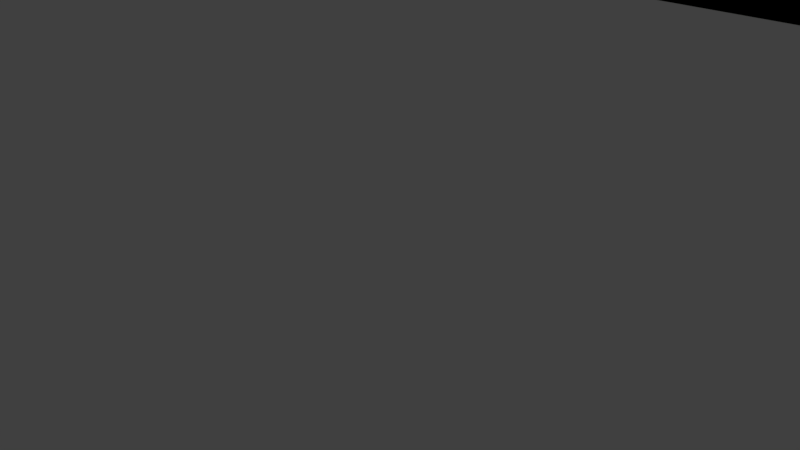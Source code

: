 # Source: Warehouse.blend  (saved by Blender 2.79.0; exported with 4.5.12 LTS)
import bpy
from mathutils import Matrix  # noqa: F401  (used for matrix-valued properties, if any)

bpy.ops.wm.read_factory_settings(use_empty=True)
scene = bpy.context.scene
scene.name = 'Scene'

# ---- collections
col_collection_1 = bpy.data.collections.new('Collection 1'); scene.collection.children.link(col_collection_1)

# ---- materials (node trees are filled in below, after node groups)
mat_front = bpy.data.materials.new('Front')
mat_front.alpha_threshold = 0.0
mat_front.use_transparent_shadow = False
mat_front.diffuse_color = (0.06954, 0.05184, 0.8, 1.0)
mat_front.roughness = 0.5
mat_front.line_color = (0.0, 0.0, 0.0, 1.0)
mat_walls = bpy.data.materials.new('Walls')
mat_walls.alpha_threshold = 0.0
mat_walls.use_transparent_shadow = False
mat_walls.diffuse_color = (0.8, 0.541, 0.0, 1.0)
mat_walls.roughness = 0.5
mat_roof = bpy.data.materials.new('Roof')
mat_roof.alpha_threshold = 0.0
mat_roof.use_transparent_shadow = False
mat_roof.diffuse_color = (0.8, 0.01579, 0.02228, 1.0)
mat_roof.roughness = 0.5
mat_rooff_inside = bpy.data.materials.new('Rooff_Inside')
mat_rooff_inside.alpha_threshold = 0.0
mat_rooff_inside.use_transparent_shadow = False
mat_rooff_inside.roughness = 0.5

# ---- material node trees

# ---- world
world_world = bpy.data.worlds.new('World'); scene.world = world_world
world_world.color = (0.05088, 0.05088, 0.05088)
world_world.use_sun_shadow = False
world_world.sun_shadow_jitter_overblur = 0.0
world_world.cycles.sampling_method = 'MANUAL'

# ---- cameras
cam_camera = bpy.data.cameras.new('Camera')
cam_camera.clip_end = 100.0
cam_camera.lens = 35.0
cam_camera.sensor_width = 32.0
cam_camera.sensor_height = 18.0
cam_camera.ortho_scale = 7.314
cam_camera.dof.focus_distance = 0.0
cam_camera.dof.aperture_fstop = 128.0

# ---- lights
light_lamp = bpy.data.lights.new('Lamp', 'POINT')
light_lamp.transmission_factor = 0.0
light_lamp.cutoff_distance = 30.0
light_lamp.energy = 100.0
light_lamp.shadow_buffer_clip_start = 1.001
light_lamp.shadow_soft_size = 0.1
light_lamp.shadow_maximum_resolution = 0.006
light_lamp.use_absolute_resolution = True

# ---- meshes
me_cube_001 = bpy.data.meshes.new('Cube.001')
me_cube_001.from_pydata([(-1.0, -1.0, -1.0), (-1.0, -1.0, 14.0), (-1.0, -0.9404, 13.64), (-1.0, -0.9404, -1.0), (-1.0, -1.0, -1.0), (-1.0, -1.0, 14.0), (-1.0, -1.0, 14.0), (-0.9718, -0.9404, 13.64), (1.0, -1.0, -1.0), (1.0, -1.0, 14.0), (1.0, -0.9404, 13.64), (1.0, -0.9404, -1.0), (0.0, -0.9404, 13.64), (1.0, -1.0, -1.0), (1.0, -1.0, 14.0), (0.0, -1.0, -1.0), (0.0, -1.0, 14.0), (0.0, -1.0, -1.0), (1.0, -1.0, 14.0), (0.0, -1.0, 14.0), (0.9718, -0.9404, 13.64), (0.0, -0.9404, -1.0), (-1.0, 1.0, -1.0), (-1.0, 1.0, 14.0), (-1.0, 0.9404, 13.64), (-1.0, 0.9404, -1.0), (-1.0, 1.0, -1.0), (-1.0, 1.0, 14.0), (-1.0, 1.0, 14.0), (-0.9718, 0.9404, 13.64), (1.0, 1.0, -1.0), (1.0, 1.0, 14.0), (1.0, 0.9404, 13.64), (1.0, 0.9404, -1.0), (0.0, 0.9404, 13.64), (1.0, 1.0, -1.0), (1.0, 1.0, 14.0), (0.0, 1.0, -1.0), (0.0, 1.0, 14.0), (0.0, 1.0, -1.0), (1.0, 1.0, 14.0), (0.0, 1.0, 14.0), (0.9718, 0.9404, 13.64), (0.0, 0.9404, -1.0), (-1.0, 1.0, -1.0), (-1.0, 1.0, 14.0), (-1.0, 0.9404, 13.64), (-1.0, 0.9404, -1.0), (-1.0, 1.0, -1.0), (-1.0, 1.0, 14.0), (-1.0, 1.0, 14.0), (-0.9718, 0.9404, 13.64), (1.0, 1.0, -1.0), (1.0, 1.0, 14.0), (1.0, 0.9404, 13.64), (1.0, 0.9404, -1.0), (0.0, 0.9404, 13.64), (1.0, 1.0, -1.0), (1.0, 1.0, 14.0), (0.0, 1.0, -1.0), (0.0, 1.0, 14.0), (0.0, 1.0, -1.0), (1.0, 1.0, 14.0), (0.0, 1.0, 14.0), (0.9718, 0.9404, 13.64), (0.0, 0.9404, -1.0), (-1.0, -1.0, -1.0), (-1.0, -1.0, 14.0), (-1.0, -0.9404, 13.64), (-1.0, -0.9404, -1.0), (-1.0, -1.0, -1.0), (-1.0, -1.0, 14.0), (-1.0, -1.0, 14.0), (-0.9718, -0.9404, 13.64), (1.0, -1.0, -1.0), (1.0, -1.0, 14.0), (1.0, -0.9404, 13.64), (1.0, -0.9404, -1.0), (0.0, -0.9404, 13.64), (1.0, -1.0, -1.0), (1.0, -1.0, 14.0), (0.0, -1.0, -1.0), (0.0, -1.0, 14.0), (0.0, -1.0, -1.0), (1.0, -1.0, 14.0), (0.0, -1.0, 14.0), (0.9718, -0.9404, 13.64), (0.0, -0.9404, -1.0), (-1.0, 1.0, -1.0), (-1.0, 1.0, 14.0), (-1.0, 0.9404, 13.64), (-1.0, 0.9404, -1.0), (-1.0, 1.0, -1.0), (-1.0, 1.0, 14.0), (-1.0, 1.0, 14.0), (-0.9718, 0.9404, 13.64), (1.0, 1.0, -1.0), (1.0, 1.0, 14.0), (1.0, 0.9404, 13.64), (1.0, 0.9404, -1.0), (0.0, 0.9404, 13.64), (1.0, 1.0, -1.0), (1.0, 1.0, 14.0), (0.0, 1.0, -1.0), (0.0, 1.0, 14.0), (0.0, 1.0, -1.0), (1.0, 1.0, 14.0), (0.0, 1.0, 14.0), (0.9718, 0.9404, 13.64), (0.0, 0.9404, -1.0), (-1.0, -1.0, -1.0), (-1.0, -1.0, 14.0), (-1.0, -0.9404, 13.64), (-1.0, -0.9404, -1.0), (-1.0, -1.0, -1.0), (-1.0, -1.0, 14.0), (-1.0, -1.0, 14.0), (-0.9718, -0.9404, 13.64), (1.0, -1.0, -1.0), (1.0, -1.0, 14.0), (1.0, -0.9404, 13.64), (1.0, -0.9404, -1.0), (0.0, -0.9404, 13.64), (1.0, -1.0, -1.0), (1.0, -1.0, 14.0), (0.0, -1.0, -1.0), (0.0, -1.0, 14.0), (0.0, -1.0, -1.0), (1.0, -1.0, 14.0), (0.0, -1.0, 14.0), (0.9718, -0.9404, 13.64), (0.0, -0.9404, -1.0), (-1.0, -1.0, -1.0), (-1.0, -1.0, 14.0), (-1.0, -0.9404, 13.64), (-1.0, -0.9404, -1.0), (-1.0, -1.0, -1.0), (-1.0, -1.0, 14.0), (-1.0, -1.0, 14.0), (-0.9718, -0.9404, 13.64), (1.0, -1.0, -1.0), (1.0, -1.0, 14.0), (1.0, -0.9404, 13.64), (1.0, -0.9404, -1.0), (0.0, -0.9404, 13.64), (1.0, -1.0, -1.0), (1.0, -1.0, 14.0), (0.0, -1.0, -1.0), (0.0, -1.0, 14.0), (0.0, -1.0, -1.0), (1.0, -1.0, 14.0), (0.0, -1.0, 14.0), (0.9718, -0.9404, 13.64), (0.0, -0.9404, -1.0), (-1.0, 1.0, -1.0), (-1.0, 1.0, 14.0), (-1.0, 0.0, 20.27), (-1.0, 0.0, 19.46), (-1.0, 0.9404, 13.64), (-1.0, 0.9404, -1.0), (-1.0, 1.0, -1.0), (-1.0, 1.0, 14.0), (-1.0, 1.0, 14.0), (-1.0, 0.0, 20.27), (-0.9718, 0.9404, 13.64), (-0.9718, 0.0, 19.46), (-0.9718, 0.0, 13.64), (-1.0, 0.0, 13.64), (1.0, 1.0, -1.0), (1.0, 1.0, 14.0), (1.0, 0.0, 20.27), (1.0, 0.0, 19.46), (1.0, 0.9404, 13.64), (1.0, 0.9404, -1.0), (0.0, 0.9404, 13.64), (1.0, 1.0, -1.0), (1.0, 1.0, 14.0), (0.0, 1.0, -1.0), (0.0, 1.0, 14.0), (0.0, 1.0, -1.0), (1.0, 1.0, 14.0), (1.0, 0.0, 20.27), (0.0, 1.0, 14.0), (0.0, 0.0, 20.27), (0.9718, 0.9404, 13.64), (0.9718, 0.0, 19.46), (0.9718, 0.0, 13.64), (1.0, 0.0, 13.64), (0.0, 0.9404, -1.0), (0.0, 0.0, 19.46)], [], [(157, 2, 1, 156), (0, 1, 2, 3), (5, 4, 15, 16), (21, 17, 4, 3), (6, 19, 183, 163), (157, 167, 2), (165, 7, 166), (2, 167, 166, 7), (7, 165, 189, 12), (12, 21, 3, 2), (171, 170, 9, 10), (8, 11, 10, 9), (14, 16, 15, 13), (21, 11, 13, 17), (18, 181, 183, 19), (171, 10, 187), (185, 186, 20), (10, 20, 186, 187), (20, 12, 189, 185), (12, 10, 11, 21), (157, 156, 23, 24), (22, 25, 24, 23), (27, 38, 37, 26), (43, 25, 26, 39), (28, 163, 183, 41), (157, 24, 167), (165, 166, 29), (24, 29, 166, 167), (29, 34, 189, 165), (34, 24, 25, 43), (171, 32, 31, 170), (30, 31, 32, 33), (36, 35, 37, 38), (43, 39, 35, 33), (40, 41, 183, 181), (171, 187, 32), (185, 42, 186), (32, 187, 186, 42), (42, 185, 189, 34), (34, 43, 33, 32), (157, 156, 45, 46), (44, 47, 46, 45), (49, 60, 59, 48), (65, 47, 48, 61), (50, 163, 183, 63), (157, 46, 167), (165, 166, 51), (46, 51, 166, 167), (51, 56, 189, 165), (56, 46, 47, 65), (171, 54, 53, 170), (52, 53, 54, 55), (58, 57, 59, 60), (65, 61, 57, 55), (62, 63, 183, 181), (171, 187, 54), (185, 64, 186), (54, 187, 186, 64), (64, 185, 189, 56), (56, 65, 55, 54), (157, 68, 67, 156), (66, 67, 68, 69), (71, 70, 81, 82), (87, 83, 70, 69), (72, 85, 183, 163), (157, 167, 68), (165, 73, 166), (68, 167, 166, 73), (73, 165, 189, 78), (78, 87, 69, 68), (171, 170, 75, 76), (74, 77, 76, 75), (80, 82, 81, 79), (87, 77, 79, 83), (84, 181, 183, 85), (171, 76, 187), (185, 186, 86), (76, 86, 186, 187), (86, 78, 189, 185), (78, 76, 77, 87), (157, 156, 89, 90), (88, 91, 90, 89), (93, 104, 103, 92), (109, 91, 92, 105), (94, 163, 183, 107), (157, 90, 167), (165, 166, 95), (90, 95, 166, 167), (95, 100, 189, 165), (100, 90, 91, 109), (171, 98, 97, 170), (96, 97, 98, 99), (102, 101, 103, 104), (109, 105, 101, 99), (106, 107, 183, 181), (171, 187, 98), (185, 108, 186), (98, 187, 186, 108), (108, 185, 189, 100), (100, 109, 99, 98), (157, 112, 111, 156), (110, 111, 112, 113), (115, 114, 125, 126), (131, 127, 114, 113), (116, 129, 183, 163), (157, 167, 112), (165, 117, 166), (112, 167, 166, 117), (117, 165, 189, 122), (122, 131, 113, 112), (171, 170, 119, 120), (118, 121, 120, 119), (124, 126, 125, 123), (131, 121, 123, 127), (128, 181, 183, 129), (171, 120, 187), (185, 186, 130), (120, 130, 186, 187), (130, 122, 189, 185), (122, 120, 121, 131), (157, 134, 133, 156), (132, 133, 134, 135), (137, 136, 147, 148), (153, 149, 136, 135), (138, 151, 183, 163), (157, 167, 134), (165, 139, 166), (134, 167, 166, 139), (139, 165, 189, 144), (144, 153, 135, 134), (171, 170, 141, 142), (140, 143, 142, 141), (146, 148, 147, 145), (153, 143, 145, 149), (150, 181, 183, 151), (171, 142, 187), (185, 186, 152), (142, 152, 186, 187), (152, 144, 189, 185), (144, 142, 143, 153), (157, 156, 155, 158), (154, 159, 158, 155), (161, 178, 177, 160), (188, 159, 160, 179), (162, 163, 183, 182), (157, 158, 167), (165, 166, 164), (158, 164, 166, 167), (164, 174, 189, 165), (174, 158, 159, 188), (171, 172, 169, 170), (168, 169, 172, 173), (176, 175, 177, 178), (188, 179, 175, 173), (180, 182, 183, 181), (171, 187, 172), (185, 184, 186), (172, 187, 186, 184), (184, 185, 189, 174), (174, 188, 173, 172)])
me_cube_001.polygons.foreach_set('material_index', [2, 1, 1, 1, 2, 0, 0, 0, 2, 1, 2, 2, 1, 1, 2, 0, 0, 0, 2, 1, 2, 1, 1, 1, 2, 0, 0, 0, 2, 1, 2, 2, 1, 1, 2, 0, 0, 0, 2, 1, 2, 1, 1, 1, 2, 0, 0, 0, 2, 1, 2, 2, 1, 1, 2, 0, 0, 0, 2, 1, 2, 1, 1, 1, 2, 0, 0, 0, 2, 1, 2, 2, 1, 1, 2, 0, 0, 0, 2, 1, 2, 2, 1, 1, 2, 0, 0, 0, 2, 1, 2, 2, 1, 1, 2, 0, 0, 0, 2, 1, 2, 2, 1, 1, 2, 0, 0, 0, 2, 1, 2, 2, 1, 1, 2, 0, 0, 0, 2, 1, 0, 1, 1, 1, 2, 0, 0, 0, 2, 1, 0, 1, 1, 1, 2, 0, 0, 0, 2, 1, 0, 1, 1, 1, 2, 0, 0, 0, 2, 1, 0, 1, 1, 1, 2, 0, 0, 0, 2, 1])
_uv = me_cube_001.uv_layers.new(name='UVMap')
_uv.uv.foreach_set('vector', [0.4952, 0.9468, 0.04481, 0.7831, 0.01627, 0.7931, 0.4952, 0.9696, 0.01627, 0.3705, 0.01627, 0.7931, 0.04481, 0.7831, 0.04481, 0.3705, 0.02197, 0.1976, 0.02197, 0.01803, 0.5007, 0.01803, 0.5007, 0.1976, 0.0, 0.0, 0.0, 0.0, 0.0, 0.0, 0.0, 0.0, 0.1045, 0.3085, 0.498, 0.3085, 0.498, 0.4757, 0.1045, 0.4757, 0.4952, 0.9468, 0.4952, 0.7831, 0.04481, 0.7831, 0.4952, 0.9468, 0.04481, 0.7831, 0.4952, 0.7831, 0.1045, 0.3184, 0.1045, 0.4757, 0.1156, 0.4757, 0.1156, 0.3184, 0.1156, 0.3184, 0.1156, 0.4757, 0.498, 0.4757, 0.498, 0.3184, 0.5007, 0.1933, 0.5007, 0.01803, 0.02197, 0.01803, 0.02197, 0.1933, 0.4952, 0.9468, 0.4952, 0.9696, 0.01627, 0.7931, 0.04481, 0.7831, 0.01627, 0.3705, 0.04481, 0.3705, 0.04481, 0.7831, 0.01627, 0.7931, 0.9794, 0.1976, 0.5007, 0.1976, 0.5007, 0.01803, 0.9794, 0.01803, 0.0, 0.0, 0.0, 0.0, 0.0, 0.0, 0.0, 0.0, 0.8915, 0.3085, 0.8915, 0.4757, 0.498, 0.4757, 0.498, 0.3085, 0.4952, 0.9468, 0.04481, 0.7831, 0.4952, 0.7831, 0.4952, 0.9468, 0.4952, 0.7831, 0.04481, 0.7831, 0.8915, 0.3184, 0.8804, 0.3184, 0.8804, 0.4757, 0.8915, 0.4757, 0.8804, 0.3184, 0.498, 0.3184, 0.498, 0.4757, 0.8804, 0.4757, 0.5007, 0.1933, 0.9794, 0.1933, 0.9794, 0.01803, 0.5007, 0.01803, 0.4952, 0.9468, 0.4952, 0.9696, 0.9742, 0.7931, 0.9456, 0.7831, 0.9742, 0.3705, 0.9456, 0.3705, 0.9456, 0.7831, 0.9742, 0.7931, 0.02197, 0.1976, 0.5007, 0.1976, 0.5007, 0.01803, 0.02197, 0.01803, 0.0, 0.0, 0.0, 0.0, 0.0, 0.0, 0.0, 0.0, 0.1045, 0.643, 0.1045, 0.4757, 0.498, 0.4757, 0.498, 0.643, 0.4952, 0.9468, 0.9456, 0.7831, 0.4952, 0.7831, 0.4952, 0.9468, 0.4952, 0.7831, 0.9456, 0.7831, 0.1045, 0.633, 0.1156, 0.633, 0.1156, 0.4757, 0.1045, 0.4757, 0.1156, 0.633, 0.498, 0.633, 0.498, 0.4757, 0.1156, 0.4757, 0.5007, 0.1933, 0.02197, 0.1933, 0.02197, 0.01803, 0.5007, 0.01803, 0.4952, 0.9468, 0.9456, 0.7831, 0.9742, 0.7931, 0.4952, 0.9696, 0.9742, 0.3705, 0.9742, 0.7931, 0.9456, 0.7831, 0.9456, 0.3705, 0.9794, 0.1976, 0.9794, 0.01803, 0.5007, 0.01803, 0.5007, 0.1976, 0.0, 0.0, 0.0, 0.0, 0.0, 0.0, 0.0, 0.0, 0.8915, 0.643, 0.498, 0.643, 0.498, 0.4757, 0.8915, 0.4757, 0.4952, 0.9468, 0.4952, 0.7831, 0.9456, 0.7831, 0.4952, 0.9468, 0.9456, 0.7831, 0.4952, 0.7831, 0.8915, 0.633, 0.8915, 0.4757, 0.8804, 0.4757, 0.8804, 0.633, 0.8804, 0.633, 0.8804, 0.4757, 0.498, 0.4757, 0.498, 0.633, 0.5007, 0.1933, 0.5007, 0.01803, 0.9794, 0.01803, 0.9794, 0.1933, 0.4952, 0.9468, 0.4952, 0.9696, 0.9742, 0.7931, 0.9456, 0.7831, 0.9742, 0.3705, 0.9456, 0.3705, 0.9456, 0.7831, 0.9742, 0.7931, 0.02197, 0.1976, 0.5007, 0.1976, 0.5007, 0.01803, 0.02197, 0.01803, 0.0, 0.0, 0.0, 0.0, 0.0, 0.0, 0.0, 0.0, 0.1045, 0.643, 0.1045, 0.4757, 0.498, 0.4757, 0.498, 0.643, 0.4952, 0.9468, 0.9456, 0.7831, 0.4952, 0.7831, 0.4952, 0.9468, 0.4952, 0.7831, 0.9456, 0.7831, 0.0, 0.0, 0.0, 0.0, 0.0, 0.0, 0.0, 0.0, 0.1156, 0.633, 0.498, 0.633, 0.498, 0.4757, 0.1156, 0.4757, 0.5007, 0.1933, 0.02197, 0.1933, 0.02197, 0.01803, 0.5007, 0.01803, 0.4952, 0.9468, 0.9456, 0.7831, 0.9742, 0.7931, 0.4952, 0.9696, 0.9742, 0.3705, 0.9742, 0.7931, 0.9456, 0.7831, 0.9456, 0.3705, 0.9794, 0.1976, 0.9794, 0.01803, 0.5007, 0.01803, 0.5007, 0.1976, 0.0, 0.0, 0.0, 0.0, 0.0, 0.0, 0.0, 0.0, 0.8915, 0.643, 0.498, 0.643, 0.498, 0.4757, 0.8915, 0.4757, 0.4952, 0.9468, 0.4952, 0.7831, 0.9456, 0.7831, 0.4952, 0.9468, 0.9456, 0.7831, 0.4952, 0.7831, 0.0, 0.0, 0.0, 0.0, 0.0, 0.0, 0.0, 0.0, 0.8804, 0.633, 0.8804, 0.4757, 0.498, 0.4757, 0.498, 0.633, 0.5007, 0.1933, 0.5007, 0.01803, 0.9794, 0.01803, 0.9794, 0.1933, 0.4952, 0.9468, 0.04481, 0.7831, 0.01627, 0.7931, 0.4952, 0.9696, 0.01627, 0.3705, 0.01627, 0.7931, 0.04481, 0.7831, 0.04481, 0.3705, 0.02197, 0.1976, 0.02197, 0.01803, 0.5007, 0.01803, 0.5007, 0.1976, 0.0, 0.0, 0.0, 0.0, 0.0, 0.0, 0.0, 0.0, 0.1045, 0.3085, 0.498, 0.3085, 0.498, 0.4757, 0.1045, 0.4757, 0.4952, 0.9468, 0.4952, 0.7831, 0.04481, 0.7831, 0.4952, 0.9468, 0.04481, 0.7831, 0.4952, 0.7831, 0.0, 0.0, 0.0, 0.0, 0.0, 0.0, 0.0, 0.0, 0.1156, 0.3184, 0.1156, 0.4757, 0.498, 0.4757, 0.498, 0.3184, 0.5007, 0.1933, 0.5007, 0.01803, 0.02197, 0.01803, 0.02197, 0.1933, 0.4952, 0.9468, 0.4952, 0.9696, 0.01627, 0.7931, 0.04481, 0.7831, 0.01627, 0.3705, 0.04481, 0.3705, 0.04481, 0.7831, 0.01627, 0.7931, 0.9794, 0.1976, 0.5007, 0.1976, 0.5007, 0.01803, 0.9794, 0.01803, 0.0, 0.0, 0.0, 0.0, 0.0, 0.0, 0.0, 0.0, 0.8915, 0.3085, 0.8915, 0.4757, 0.498, 0.4757, 0.498, 0.3085, 0.4952, 0.9468, 0.04481, 0.7831, 0.4952, 0.7831, 0.4952, 0.9468, 0.4952, 0.7831, 0.04481, 0.7831, 0.0, 0.0, 0.0, 0.0, 0.0, 0.0, 0.0, 0.0, 0.8804, 0.3184, 0.498, 0.3184, 0.498, 0.4757, 0.8804, 0.4757, 0.5007, 0.1933, 0.9794, 0.1933, 0.9794, 0.01803, 0.5007, 0.01803, 0.4952, 0.9468, 0.4952, 0.9696, 0.9742, 0.7931, 0.9456, 0.7831, 0.9742, 0.3705, 0.9456, 0.3705, 0.9456, 0.7831, 0.9742, 0.7931, 0.02197, 0.1976, 0.5007, 0.1976, 0.5007, 0.01803, 0.02197, 0.01803, 0.0, 0.0, 0.0, 0.0, 0.0, 0.0, 0.0, 0.0, 0.1045, 0.643, 0.1045, 0.4757, 0.498, 0.4757, 0.498, 0.643, 0.4952, 0.9468, 0.9456, 0.7831, 0.4952, 0.7831, 0.4952, 0.9468, 0.4952, 0.7831, 0.9456, 0.7831, 0.0, 0.0, 0.0, 0.0, 0.0, 0.0, 0.0, 0.0, 0.1156, 0.633, 0.498, 0.633, 0.498, 0.4757, 0.1156, 0.4757, 0.5007, 0.1933, 0.02197, 0.1933, 0.02197, 0.01803, 0.5007, 0.01803, 0.4952, 0.9468, 0.9456, 0.7831, 0.9742, 0.7931, 0.4952, 0.9696, 0.9742, 0.3705, 0.9742, 0.7931, 0.9456, 0.7831, 0.9456, 0.3705, 0.9794, 0.1976, 0.9794, 0.01803, 0.5007, 0.01803, 0.5007, 0.1976, 0.0, 0.0, 0.0, 0.0, 0.0, 0.0, 0.0, 0.0, 0.8915, 0.643, 0.498, 0.643, 0.498, 0.4757, 0.8915, 0.4757, 0.4952, 0.9468, 0.4952, 0.7831, 0.9456, 0.7831, 0.4952, 0.9468, 0.9456, 0.7831, 0.4952, 0.7831, 0.0, 0.0, 0.0, 0.0, 0.0, 0.0, 0.0, 0.0, 0.8804, 0.633, 0.8804, 0.4757, 0.498, 0.4757, 0.498, 0.633, 0.5007, 0.1933, 0.5007, 0.01803, 0.9794, 0.01803, 0.9794, 0.1933, 0.4952, 0.9468, 0.04481, 0.7831, 0.01627, 0.7931, 0.4952, 0.9696, 0.01627, 0.3705, 0.01627, 0.7931, 0.04481, 0.7831, 0.04481, 0.3705, 0.02197, 0.1976, 0.02197, 0.01803, 0.5007, 0.01803, 0.5007, 0.1976, 0.0, 0.0, 0.0, 0.0, 0.0, 0.0, 0.0, 0.0, 0.1045, 0.3085, 0.498, 0.3085, 0.498, 0.4757, 0.1045, 0.4757, 0.4952, 0.9468, 0.4952, 0.7831, 0.04481, 0.7831, 0.4952, 0.9468, 0.04481, 0.7831, 0.4952, 0.7831, 0.0, 0.0, 0.0, 0.0, 0.0, 0.0, 0.0, 0.0, 0.1156, 0.3184, 0.1156, 0.4757, 0.498, 0.4757, 0.498, 0.3184, 0.5007, 0.1933, 0.5007, 0.01803, 0.02197, 0.01803, 0.02197, 0.1933, 0.4952, 0.9468, 0.4952, 0.9696, 0.01627, 0.7931, 0.04481, 0.7831, 0.01627, 0.3705, 0.04481, 0.3705, 0.04481, 0.7831, 0.01627, 0.7931, 0.9794, 0.1976, 0.5007, 0.1976, 0.5007, 0.01803, 0.9794, 0.01803, 0.0, 0.0, 0.0, 0.0, 0.0, 0.0, 0.0, 0.0, 0.8915, 0.3085, 0.8915, 0.4757, 0.498, 0.4757, 0.498, 0.3085, 0.4952, 0.9468, 0.04481, 0.7831, 0.4952, 0.7831, 0.4952, 0.9468, 0.4952, 0.7831, 0.04481, 0.7831, 0.0, 0.0, 0.0, 0.0, 0.0, 0.0, 0.0, 0.0, 0.8804, 0.3184, 0.498, 0.3184, 0.498, 0.4757, 0.8804, 0.4757, 0.5007, 0.1933, 0.9794, 0.1933, 0.9794, 0.01803, 0.5007, 0.01803, 0.4952, 0.9468, 0.04481, 0.7831, 0.01627, 0.7931, 0.4952, 0.9696, 0.01627, 0.3705, 0.01627, 0.7931, 0.04481, 0.7831, 0.04481, 0.3705, 0.02197, 0.1976, 0.02197, 0.01803, 0.5007, 0.01803, 0.5007, 0.1976, 0.0, 0.0, 0.0, 0.0, 0.0, 0.0, 0.0, 0.0, 0.1045, 0.3085, 0.498, 0.3085, 0.498, 0.4757, 0.1045, 0.4757, 0.4952, 0.9468, 0.4952, 0.7831, 0.04481, 0.7831, 0.4952, 0.9468, 0.04481, 0.7831, 0.4952, 0.7831, 0.0, 0.0, 0.0, 0.0, 0.0, 0.0, 0.0, 0.0, 0.1156, 0.3184, 0.1156, 0.4757, 0.498, 0.4757, 0.498, 0.3184, 0.5007, 0.1933, 0.5007, 0.01803, 0.02197, 0.01803, 0.02197, 0.1933, 0.4952, 0.9468, 0.4952, 0.9696, 0.01627, 0.7931, 0.04481, 0.7831, 0.01627, 0.3705, 0.04481, 0.3705, 0.04481, 0.7831, 0.01627, 0.7931, 0.9794, 0.1976, 0.5007, 0.1976, 0.5007, 0.01803, 0.9794, 0.01803, 0.0, 0.0, 0.0, 0.0, 0.0, 0.0, 0.0, 0.0, 0.8915, 0.3085, 0.8915, 0.4757, 0.498, 0.4757, 0.498, 0.3085, 0.4952, 0.9468, 0.04481, 0.7831, 0.4952, 0.7831, 0.4952, 0.9468, 0.4952, 0.7831, 0.04481, 0.7831, 0.0, 0.0, 0.0, 0.0, 0.0, 0.0, 0.0, 0.0, 0.8804, 0.3184, 0.498, 0.3184, 0.498, 0.4757, 0.8804, 0.4757, 0.5007, 0.1933, 0.9794, 0.1933, 0.9794, 0.01803, 0.5007, 0.01803, 0.4952, 0.9468, 0.4952, 0.9696, 0.9742, 0.7931, 0.9456, 0.7831, 0.9742, 0.3705, 0.9456, 0.3705, 0.9456, 0.7831, 0.9742, 0.7931, 0.02197, 0.1976, 0.5007, 0.1976, 0.5007, 0.01803, 0.02197, 0.01803, 0.0, 0.0, 0.0, 0.0, 0.0, 0.0, 0.0, 0.0, 0.1045, 0.643, 0.1045, 0.4757, 0.498, 0.4757, 0.498, 0.643, 0.4952, 0.9468, 0.9456, 0.7831, 0.4952, 0.7831, 0.4952, 0.9468, 0.4952, 0.7831, 0.9456, 0.7831, 0.0, 0.0, 0.0, 0.0, 0.0, 0.0, 0.0, 0.0, 0.1156, 0.633, 0.498, 0.633, 0.498, 0.4757, 0.1156, 0.4757, 0.5007, 0.1933, 0.02197, 0.1933, 0.02197, 0.01803, 0.5007, 0.01803, 0.4952, 0.9468, 0.9456, 0.7831, 0.9742, 0.7931, 0.4952, 0.9696, 0.9742, 0.3705, 0.9742, 0.7931, 0.9456, 0.7831, 0.9456, 0.3705, 0.9794, 0.1976, 0.9794, 0.01803, 0.5007, 0.01803, 0.5007, 0.1976, 0.0, 0.0, 0.0, 0.0, 0.0, 0.0, 0.0, 0.0, 0.8915, 0.643, 0.498, 0.643, 0.498, 0.4757, 0.8915, 0.4757, 0.4952, 0.9468, 0.4952, 0.7831, 0.9456, 0.7831, 0.4952, 0.9468, 0.9456, 0.7831, 0.4952, 0.7831, 0.0, 0.0, 0.0, 0.0, 0.0, 0.0, 0.0, 0.0, 0.8804, 0.633, 0.8804, 0.4757, 0.498, 0.4757, 0.498, 0.633, 0.5007, 0.1933, 0.5007, 0.01803, 0.9794, 0.01803, 0.9794, 0.1933])
_ca = me_cube_001.color_attributes.new('Col', 'BYTE_COLOR', 'CORNER')
_ca.data.foreach_set('color', [1.0, 1.0, 1.0, 1.0, 1.0, 1.0, 1.0, 1.0, 1.0, 1.0, 1.0, 1.0, 1.0, 1.0, 1.0, 1.0, 1.0, 1.0, 1.0, 1.0, 1.0, 1.0, 1.0, 1.0, 1.0, 1.0, 1.0, 1.0, 1.0, 1.0, 1.0, 1.0, 1.0, 1.0, 1.0, 1.0, 1.0, 1.0, 1.0, 1.0, 1.0, 1.0, 1.0, 1.0, 1.0, 1.0, 1.0, 1.0, 1.0, 1.0, 1.0, 1.0, 1.0, 1.0, 1.0, 1.0, 1.0, 1.0, 1.0, 1.0, 1.0, 1.0, 1.0, 1.0, 1.0, 1.0, 1.0, 1.0, 1.0, 1.0, 1.0, 1.0, 1.0, 1.0, 1.0, 1.0, 1.0, 1.0, 1.0, 1.0, 1.0, 1.0, 1.0, 1.0, 1.0, 1.0, 1.0, 1.0, 1.0, 1.0, 1.0, 1.0, 1.0, 1.0, 1.0, 1.0, 1.0, 1.0, 1.0, 1.0, 1.0, 1.0, 1.0, 1.0, 1.0, 1.0, 1.0, 1.0, 1.0, 1.0, 1.0, 1.0, 1.0, 1.0, 1.0, 1.0, 1.0, 1.0, 1.0, 1.0, 1.0, 1.0, 1.0, 1.0, 1.0, 1.0, 1.0, 1.0, 1.0, 1.0, 1.0, 1.0, 1.0, 1.0, 1.0, 1.0, 1.0, 1.0, 1.0, 1.0, 1.0, 1.0, 1.0, 1.0, 1.0, 1.0, 1.0, 1.0, 1.0, 1.0, 1.0, 1.0, 1.0, 1.0, 1.0, 1.0, 1.0, 1.0, 1.0, 1.0, 1.0, 1.0, 1.0, 1.0, 1.0, 1.0, 1.0, 1.0, 1.0, 1.0, 1.0, 1.0, 1.0, 1.0, 1.0, 1.0, 1.0, 1.0, 1.0, 1.0, 1.0, 1.0, 1.0, 1.0, 1.0, 1.0, 1.0, 1.0, 1.0, 1.0, 1.0, 1.0, 1.0, 1.0, 1.0, 1.0, 1.0, 1.0, 1.0, 1.0, 1.0, 1.0, 1.0, 1.0, 1.0, 1.0, 1.0, 1.0, 1.0, 1.0, 1.0, 1.0, 1.0, 1.0, 1.0, 1.0, 1.0, 1.0, 1.0, 1.0, 1.0, 1.0, 1.0, 1.0, 1.0, 1.0, 1.0, 1.0, 1.0, 1.0, 1.0, 1.0, 1.0, 1.0, 1.0, 1.0, 1.0, 1.0, 1.0, 1.0, 1.0, 1.0, 1.0, 1.0, 1.0, 1.0, 1.0, 1.0, 1.0, 1.0, 1.0, 1.0, 1.0, 1.0, 1.0, 1.0, 1.0, 1.0, 1.0, 1.0, 1.0, 1.0, 1.0, 1.0, 1.0, 1.0, 1.0, 1.0, 1.0, 1.0, 1.0, 1.0, 1.0, 1.0, 1.0, 1.0, 1.0, 1.0, 1.0, 1.0, 1.0, 1.0, 1.0, 1.0, 1.0, 1.0, 1.0, 1.0, 1.0, 1.0, 1.0, 1.0, 1.0, 1.0, 1.0, 1.0, 1.0, 1.0, 1.0, 1.0, 1.0, 1.0, 1.0, 1.0, 1.0, 1.0, 1.0, 1.0, 1.0, 1.0, 1.0, 1.0, 1.0, 1.0, 1.0, 1.0, 1.0, 1.0, 1.0, 1.0, 1.0, 1.0, 1.0, 1.0, 1.0, 1.0, 1.0, 1.0, 1.0, 1.0, 1.0, 1.0, 1.0, 1.0, 1.0, 1.0, 1.0, 1.0, 1.0, 1.0, 1.0, 1.0, 1.0, 1.0, 1.0, 1.0, 1.0, 1.0, 1.0, 1.0, 1.0, 1.0, 1.0, 1.0, 1.0, 1.0, 1.0, 1.0, 1.0, 1.0, 1.0, 1.0, 1.0, 1.0, 1.0, 1.0, 1.0, 1.0, 1.0, 1.0, 1.0, 1.0, 1.0, 1.0, 1.0, 1.0, 1.0, 1.0, 1.0, 1.0, 1.0, 1.0, 1.0, 1.0, 1.0, 1.0, 1.0, 1.0, 1.0, 1.0, 1.0, 1.0, 1.0, 1.0, 1.0, 1.0, 1.0, 1.0, 1.0, 1.0, 1.0, 1.0, 1.0, 1.0, 1.0, 1.0, 1.0, 1.0, 1.0, 1.0, 1.0, 1.0, 1.0, 1.0, 1.0, 1.0, 1.0, 1.0, 1.0, 1.0, 1.0, 1.0, 1.0, 1.0, 1.0, 1.0, 1.0, 1.0, 1.0, 1.0, 1.0, 1.0, 1.0, 1.0, 1.0, 1.0, 1.0, 1.0, 1.0, 1.0, 1.0, 1.0, 1.0, 1.0, 1.0, 1.0, 1.0, 1.0, 1.0, 1.0, 1.0, 1.0, 1.0, 1.0, 1.0, 1.0, 1.0, 1.0, 1.0, 1.0, 1.0, 1.0, 1.0, 1.0, 1.0, 1.0, 1.0, 1.0, 1.0, 1.0, 1.0, 1.0, 1.0, 1.0, 1.0, 1.0, 1.0, 1.0, 1.0, 1.0, 1.0, 1.0, 1.0, 1.0, 1.0, 1.0, 1.0, 1.0, 1.0, 1.0, 1.0, 1.0, 1.0, 1.0, 1.0, 1.0, 1.0, 1.0, 1.0, 1.0, 1.0, 1.0, 1.0, 1.0, 1.0, 1.0, 1.0, 1.0, 1.0, 1.0, 1.0, 1.0, 1.0, 1.0, 1.0, 1.0, 1.0, 1.0, 1.0, 1.0, 1.0, 1.0, 1.0, 1.0, 1.0, 1.0, 1.0, 1.0, 1.0, 1.0, 1.0, 1.0, 1.0, 1.0, 1.0, 1.0, 1.0, 1.0, 1.0, 1.0, 1.0, 1.0, 1.0, 1.0, 1.0, 1.0, 1.0, 1.0, 1.0, 1.0, 1.0, 1.0, 1.0, 1.0, 1.0, 1.0, 1.0, 1.0, 1.0, 1.0, 1.0, 1.0, 1.0, 1.0, 1.0, 1.0, 1.0, 1.0, 1.0, 1.0, 1.0, 1.0, 1.0, 1.0, 1.0, 1.0, 1.0, 1.0, 1.0, 1.0, 1.0, 1.0, 1.0, 1.0, 1.0, 1.0, 1.0, 1.0, 1.0, 1.0, 1.0, 1.0, 1.0, 1.0, 1.0, 1.0, 1.0, 1.0, 1.0, 1.0, 1.0, 1.0, 1.0, 1.0, 1.0, 1.0, 1.0, 1.0, 1.0, 1.0, 1.0, 1.0, 1.0, 1.0, 1.0, 1.0, 1.0, 1.0, 1.0, 1.0, 1.0, 1.0, 1.0, 1.0, 1.0, 1.0, 1.0, 1.0, 1.0, 1.0, 1.0, 1.0, 1.0, 1.0, 1.0, 1.0, 1.0, 1.0, 1.0, 1.0, 1.0, 1.0, 1.0, 1.0, 1.0, 1.0, 1.0, 1.0, 1.0, 1.0, 1.0, 1.0, 1.0, 1.0, 1.0, 1.0, 1.0, 1.0, 1.0, 1.0, 1.0, 1.0, 1.0, 1.0, 1.0, 1.0, 1.0, 1.0, 1.0, 1.0, 1.0, 1.0, 1.0, 1.0, 1.0, 1.0, 1.0, 1.0, 1.0, 1.0, 1.0, 1.0, 1.0, 1.0, 1.0, 1.0, 1.0, 1.0, 1.0, 1.0, 1.0, 1.0, 1.0, 1.0, 1.0, 1.0, 1.0, 1.0, 1.0, 1.0, 1.0, 1.0, 1.0, 1.0, 1.0, 1.0, 1.0, 1.0, 1.0, 1.0, 1.0, 1.0, 1.0, 1.0, 1.0, 1.0, 1.0, 1.0, 1.0, 1.0, 1.0, 1.0, 1.0, 1.0, 1.0, 1.0, 1.0, 1.0, 1.0, 1.0, 1.0, 1.0, 1.0, 1.0, 1.0, 1.0, 1.0, 1.0, 1.0, 1.0, 1.0, 1.0, 1.0, 1.0, 1.0, 1.0, 1.0, 1.0, 1.0, 1.0, 1.0, 1.0, 1.0, 1.0, 1.0, 1.0, 1.0, 1.0, 1.0, 1.0, 1.0, 1.0, 1.0, 1.0, 1.0, 1.0, 1.0, 1.0, 1.0, 1.0, 1.0, 1.0, 1.0, 1.0, 1.0, 1.0, 1.0, 1.0, 1.0, 1.0, 1.0, 1.0, 1.0, 1.0, 1.0, 1.0, 1.0, 1.0, 1.0, 1.0, 1.0, 1.0, 1.0, 1.0, 1.0, 1.0, 1.0, 1.0, 1.0, 1.0, 1.0, 1.0, 1.0, 1.0, 1.0, 1.0, 1.0, 1.0, 1.0, 1.0, 1.0, 1.0, 1.0, 1.0, 1.0, 1.0, 1.0, 1.0, 1.0, 1.0, 1.0, 1.0, 1.0, 1.0, 1.0, 1.0, 1.0, 1.0, 1.0, 1.0, 1.0, 1.0, 1.0, 1.0, 1.0, 1.0, 1.0, 1.0, 1.0, 1.0, 1.0, 1.0, 1.0, 1.0, 1.0, 1.0, 1.0, 1.0, 1.0, 1.0, 1.0, 1.0, 1.0, 1.0, 1.0, 1.0, 1.0, 1.0, 1.0, 1.0, 1.0, 1.0, 1.0, 1.0, 1.0, 1.0, 1.0, 1.0, 1.0, 1.0, 1.0, 1.0, 1.0, 1.0, 1.0, 1.0, 1.0, 1.0, 1.0, 1.0, 1.0, 1.0, 1.0, 1.0, 1.0, 1.0, 1.0, 1.0, 1.0, 1.0, 1.0, 1.0, 1.0, 1.0, 1.0, 1.0, 1.0, 1.0, 1.0, 1.0, 1.0, 1.0, 1.0, 1.0, 1.0, 1.0, 1.0, 1.0, 1.0, 1.0, 1.0, 1.0, 1.0, 1.0, 1.0, 1.0, 1.0, 1.0, 1.0, 1.0, 1.0, 1.0, 1.0, 1.0, 1.0, 1.0, 1.0, 1.0, 1.0, 1.0, 1.0, 1.0, 1.0, 1.0, 1.0, 1.0, 1.0, 1.0, 1.0, 1.0, 1.0, 1.0, 1.0, 1.0, 1.0, 1.0, 1.0, 1.0, 1.0, 1.0, 1.0, 1.0, 1.0, 1.0, 1.0, 1.0, 1.0, 1.0, 1.0, 1.0, 1.0, 1.0, 1.0, 1.0, 1.0, 1.0, 1.0, 1.0, 1.0, 1.0, 1.0, 1.0, 1.0, 1.0, 1.0, 1.0, 1.0, 1.0, 1.0, 1.0, 1.0, 1.0, 1.0, 1.0, 1.0, 1.0, 1.0, 1.0, 1.0, 1.0, 1.0, 1.0, 1.0, 1.0, 1.0, 1.0, 1.0, 1.0, 1.0, 1.0, 1.0, 1.0, 1.0, 1.0, 1.0, 1.0, 1.0, 1.0, 1.0, 1.0, 1.0, 1.0, 1.0, 1.0, 1.0, 1.0, 1.0, 1.0, 1.0, 1.0, 1.0, 1.0, 1.0, 1.0, 1.0, 1.0, 1.0, 1.0, 1.0, 1.0, 1.0, 1.0, 1.0, 1.0, 1.0, 1.0, 1.0, 1.0, 1.0, 1.0, 1.0, 1.0, 1.0, 1.0, 1.0, 1.0, 1.0, 1.0, 1.0, 1.0, 1.0, 1.0, 1.0, 1.0, 1.0, 1.0, 1.0, 1.0, 1.0, 1.0, 1.0, 1.0, 1.0, 1.0, 1.0, 1.0, 1.0, 1.0, 1.0, 1.0, 1.0, 1.0, 1.0, 1.0, 1.0, 1.0, 1.0, 1.0, 1.0, 1.0, 1.0, 1.0, 1.0, 1.0, 1.0, 1.0, 1.0, 1.0, 1.0, 1.0, 1.0, 1.0, 1.0, 1.0, 1.0, 1.0, 1.0, 1.0, 1.0, 1.0, 1.0, 1.0, 1.0, 1.0, 1.0, 1.0, 1.0, 1.0, 1.0, 1.0, 1.0, 1.0, 1.0, 1.0, 1.0, 1.0, 1.0, 1.0, 1.0, 1.0, 1.0, 1.0, 1.0, 1.0, 1.0, 1.0, 1.0, 1.0, 1.0, 1.0, 1.0, 1.0, 1.0, 1.0, 1.0, 1.0, 1.0, 1.0, 1.0, 1.0, 1.0, 1.0, 1.0, 1.0, 1.0, 1.0, 1.0, 1.0, 1.0, 1.0, 1.0, 1.0, 1.0, 1.0, 1.0, 1.0, 1.0, 1.0, 1.0, 1.0, 1.0, 1.0, 1.0, 1.0, 1.0, 1.0, 1.0, 1.0, 1.0, 1.0, 1.0, 1.0, 1.0, 1.0, 1.0, 1.0, 1.0, 1.0, 1.0, 1.0, 1.0, 1.0, 1.0, 1.0, 1.0, 1.0, 1.0, 1.0, 1.0, 1.0, 1.0, 1.0, 1.0, 1.0, 1.0, 1.0, 1.0, 1.0, 1.0, 1.0, 1.0, 1.0, 1.0, 1.0, 1.0, 1.0, 1.0, 1.0, 1.0, 1.0, 1.0, 1.0, 1.0, 1.0, 1.0, 1.0, 1.0, 1.0, 1.0, 1.0, 1.0, 1.0, 1.0, 1.0, 1.0, 1.0, 1.0, 1.0, 1.0, 1.0, 1.0, 1.0, 1.0, 1.0, 1.0, 1.0, 1.0, 1.0, 1.0, 1.0, 1.0, 1.0, 1.0, 1.0, 1.0, 1.0, 1.0, 1.0, 1.0, 1.0, 1.0, 1.0, 1.0, 1.0, 1.0, 1.0, 1.0, 1.0, 1.0, 1.0, 1.0, 1.0, 1.0, 1.0, 1.0, 1.0, 1.0, 1.0, 1.0, 1.0, 1.0, 1.0, 1.0, 1.0, 1.0, 1.0, 1.0, 1.0, 1.0, 1.0, 1.0, 1.0, 1.0, 1.0, 1.0, 1.0, 1.0, 1.0, 1.0, 1.0, 1.0, 1.0, 1.0, 1.0, 1.0, 1.0, 1.0, 1.0, 1.0, 1.0, 1.0, 1.0, 1.0, 1.0, 1.0, 1.0, 1.0, 1.0, 1.0, 1.0, 1.0, 1.0, 1.0, 1.0, 1.0, 1.0, 1.0, 1.0, 1.0, 1.0, 1.0, 1.0, 1.0, 1.0, 1.0, 1.0, 1.0, 1.0, 1.0, 1.0, 1.0, 1.0, 1.0, 1.0, 1.0, 1.0, 1.0, 1.0, 1.0, 1.0, 1.0, 1.0, 1.0, 1.0, 1.0, 1.0, 1.0, 1.0, 1.0, 1.0, 1.0, 1.0, 1.0, 1.0, 1.0, 1.0, 1.0, 1.0, 1.0, 1.0, 1.0, 1.0, 1.0, 1.0, 1.0, 1.0, 1.0, 1.0, 1.0, 1.0, 1.0, 1.0, 1.0, 1.0, 1.0, 1.0, 1.0, 1.0, 1.0, 1.0, 1.0, 1.0, 1.0, 1.0, 1.0, 1.0, 1.0, 1.0, 1.0, 1.0, 1.0, 1.0, 1.0, 1.0, 1.0, 1.0, 1.0, 1.0, 1.0, 1.0, 1.0, 1.0, 1.0, 1.0, 1.0, 1.0, 1.0, 1.0, 1.0, 1.0, 1.0, 1.0, 1.0, 1.0, 1.0, 1.0, 1.0, 1.0, 1.0, 1.0, 1.0, 1.0, 1.0, 1.0, 1.0, 1.0, 1.0, 1.0, 1.0, 1.0, 1.0, 1.0, 1.0, 1.0, 1.0, 1.0, 1.0, 1.0, 1.0, 1.0, 1.0, 1.0, 1.0, 1.0, 1.0, 1.0, 1.0, 1.0, 1.0, 1.0, 1.0, 1.0, 1.0, 1.0, 1.0, 1.0, 1.0, 1.0, 1.0, 1.0, 1.0, 1.0, 1.0, 1.0, 1.0, 1.0, 1.0, 1.0, 1.0, 1.0, 1.0, 1.0, 1.0, 1.0, 1.0, 1.0, 1.0, 1.0, 1.0, 1.0, 1.0, 1.0, 1.0, 1.0, 1.0, 1.0, 1.0, 1.0, 1.0, 1.0, 1.0, 1.0, 1.0, 1.0, 1.0, 1.0, 1.0, 1.0, 1.0, 1.0, 1.0, 1.0, 1.0, 1.0, 1.0, 1.0, 1.0, 1.0, 1.0, 1.0, 1.0, 1.0, 1.0, 1.0, 1.0, 1.0, 1.0, 1.0, 1.0, 1.0, 1.0, 1.0, 1.0, 1.0, 1.0, 1.0, 1.0, 1.0, 1.0, 1.0, 1.0, 1.0, 1.0, 1.0, 1.0, 1.0, 1.0, 1.0, 1.0, 1.0, 1.0, 1.0, 1.0, 1.0, 1.0, 1.0, 1.0, 1.0, 1.0, 1.0, 1.0, 1.0, 1.0, 1.0, 1.0, 1.0, 1.0, 1.0, 1.0, 1.0, 1.0, 1.0, 1.0, 1.0, 1.0, 1.0, 1.0, 1.0, 1.0, 1.0, 1.0, 1.0, 1.0, 1.0, 1.0, 1.0, 1.0, 1.0, 1.0, 1.0, 1.0, 1.0, 1.0, 1.0, 1.0, 1.0, 1.0, 1.0, 1.0, 1.0, 1.0, 1.0, 1.0, 1.0, 1.0, 1.0, 1.0, 1.0, 1.0, 1.0, 1.0, 1.0, 1.0, 1.0, 1.0, 1.0, 1.0, 1.0, 1.0, 1.0, 1.0, 1.0, 1.0, 1.0, 1.0, 1.0, 1.0, 1.0, 1.0, 1.0, 1.0, 1.0, 1.0, 1.0, 1.0, 1.0, 1.0, 1.0, 1.0, 1.0, 1.0, 1.0, 1.0, 1.0, 1.0, 1.0, 1.0, 1.0, 1.0, 1.0, 1.0, 1.0, 1.0, 1.0, 1.0, 1.0, 1.0, 1.0, 1.0, 1.0, 1.0, 1.0, 1.0, 1.0, 1.0, 1.0, 1.0, 1.0, 1.0, 1.0, 1.0, 1.0, 1.0, 1.0, 1.0, 1.0, 1.0, 1.0, 1.0, 1.0, 1.0, 1.0, 1.0, 1.0, 1.0, 1.0, 1.0, 1.0, 1.0, 1.0, 1.0, 1.0, 1.0, 1.0, 1.0, 1.0, 1.0, 1.0, 1.0, 1.0, 1.0, 1.0, 1.0, 1.0, 1.0, 1.0, 1.0, 1.0, 1.0, 1.0, 1.0, 1.0, 1.0, 1.0, 1.0, 1.0, 1.0, 1.0, 1.0, 1.0, 1.0, 1.0, 1.0, 1.0, 1.0, 1.0, 1.0, 1.0, 1.0, 1.0, 1.0, 1.0, 1.0, 1.0, 1.0, 1.0, 1.0, 1.0, 1.0, 1.0, 1.0, 1.0, 1.0, 1.0, 1.0, 1.0, 1.0, 1.0, 1.0, 1.0, 1.0, 1.0, 1.0, 1.0, 1.0, 1.0, 1.0, 1.0, 1.0, 1.0, 1.0, 1.0, 1.0, 1.0, 1.0, 1.0, 1.0, 1.0, 1.0, 1.0, 1.0, 1.0, 1.0, 1.0, 1.0, 1.0, 1.0, 1.0, 1.0, 1.0, 1.0, 1.0, 1.0, 1.0, 1.0, 1.0, 1.0, 1.0, 1.0, 1.0, 1.0, 1.0, 1.0, 1.0, 1.0, 1.0, 1.0, 1.0, 1.0, 1.0, 1.0, 1.0, 1.0, 1.0, 1.0, 1.0, 1.0, 1.0, 1.0, 1.0, 1.0, 1.0, 1.0, 1.0, 1.0, 1.0, 1.0, 1.0, 1.0, 1.0, 1.0, 1.0, 1.0, 1.0, 1.0, 1.0, 1.0, 1.0, 1.0, 1.0, 1.0, 1.0, 1.0, 1.0, 1.0, 1.0, 1.0, 1.0, 1.0, 1.0, 1.0, 1.0, 1.0, 1.0, 1.0, 1.0, 1.0, 1.0, 1.0, 1.0, 1.0, 1.0, 1.0, 1.0, 1.0, 1.0, 1.0, 1.0, 1.0, 1.0, 1.0, 1.0, 1.0, 1.0, 1.0, 1.0, 1.0, 1.0, 1.0, 1.0, 1.0, 1.0, 1.0, 1.0, 1.0, 1.0, 1.0, 1.0, 1.0, 1.0, 1.0, 1.0, 1.0, 1.0, 1.0, 1.0, 1.0, 1.0, 1.0, 1.0, 1.0, 1.0, 1.0, 1.0, 1.0, 1.0, 1.0, 1.0, 1.0, 1.0, 1.0, 1.0, 1.0, 1.0, 1.0, 1.0, 1.0, 1.0, 1.0, 1.0, 1.0, 1.0, 1.0, 1.0, 1.0, 1.0, 1.0, 1.0, 1.0, 1.0, 1.0, 1.0, 1.0, 1.0, 1.0, 1.0, 1.0, 1.0, 1.0, 1.0, 1.0, 1.0, 1.0, 1.0, 1.0, 1.0, 1.0, 1.0, 1.0, 1.0, 1.0, 1.0, 1.0, 1.0, 1.0, 1.0, 1.0, 1.0, 1.0, 1.0, 1.0, 1.0, 1.0, 1.0, 1.0, 1.0, 1.0, 1.0, 1.0, 1.0, 1.0, 1.0, 1.0, 1.0, 1.0, 1.0, 1.0, 1.0, 1.0, 1.0, 1.0, 1.0, 1.0, 1.0, 1.0, 1.0, 1.0, 1.0, 1.0, 1.0, 1.0, 1.0, 1.0, 1.0, 1.0, 1.0, 1.0, 1.0, 1.0, 1.0, 1.0, 1.0, 1.0, 1.0, 1.0, 1.0, 1.0, 1.0, 1.0, 1.0, 1.0, 1.0, 1.0, 1.0, 1.0, 1.0, 1.0, 1.0, 1.0, 1.0, 1.0, 1.0, 1.0, 1.0, 1.0, 1.0, 1.0, 1.0, 1.0, 1.0, 1.0, 1.0, 1.0, 1.0, 1.0, 1.0, 1.0, 1.0, 1.0, 1.0, 1.0, 1.0, 1.0, 1.0, 1.0, 1.0, 1.0, 1.0, 1.0, 1.0, 1.0, 1.0, 1.0, 1.0, 1.0, 1.0, 1.0, 1.0, 1.0, 1.0, 1.0, 1.0, 1.0, 1.0, 1.0, 1.0, 1.0, 1.0, 1.0, 1.0, 1.0, 1.0, 1.0, 1.0, 1.0, 1.0, 1.0, 1.0, 1.0, 1.0, 1.0, 1.0, 1.0, 1.0, 1.0, 1.0, 1.0, 1.0, 1.0, 1.0, 1.0, 1.0, 1.0, 1.0, 1.0, 1.0, 1.0, 1.0, 1.0, 1.0, 1.0, 1.0, 1.0, 1.0, 1.0, 1.0, 1.0, 1.0, 1.0, 1.0, 1.0, 1.0, 1.0, 1.0, 1.0, 1.0, 1.0, 1.0, 1.0, 1.0, 1.0, 1.0, 1.0, 1.0, 1.0, 1.0, 1.0, 1.0, 1.0, 1.0, 1.0, 1.0, 1.0, 1.0, 1.0, 1.0, 1.0, 1.0, 1.0, 1.0, 1.0, 1.0, 1.0, 1.0, 1.0, 1.0, 1.0, 1.0, 1.0, 1.0, 1.0, 1.0, 1.0, 1.0, 1.0, 1.0, 1.0, 1.0, 1.0, 1.0, 1.0, 1.0, 1.0, 1.0, 1.0, 1.0, 1.0, 1.0, 1.0, 1.0, 1.0, 1.0, 1.0, 1.0, 1.0, 1.0, 1.0, 1.0, 1.0, 1.0, 1.0, 1.0, 1.0, 1.0, 1.0, 1.0, 1.0, 1.0, 1.0, 1.0, 1.0, 1.0, 1.0, 1.0, 1.0, 1.0, 1.0, 1.0, 1.0, 1.0, 1.0, 1.0, 1.0, 1.0, 1.0, 1.0, 1.0, 1.0, 1.0, 1.0, 1.0, 1.0, 1.0, 1.0, 1.0, 1.0, 1.0, 1.0, 1.0, 1.0, 1.0, 1.0, 1.0, 1.0, 1.0, 1.0, 1.0, 1.0, 1.0, 1.0, 1.0, 1.0, 1.0, 1.0, 1.0, 1.0, 1.0, 1.0, 1.0, 1.0, 1.0, 1.0, 1.0, 1.0, 1.0, 1.0, 1.0, 1.0, 1.0, 1.0, 1.0, 1.0, 1.0, 1.0, 1.0, 1.0, 1.0, 1.0, 1.0, 1.0, 1.0, 1.0, 1.0, 1.0, 1.0, 1.0, 1.0, 1.0, 1.0, 1.0, 1.0, 1.0, 1.0, 1.0, 1.0, 1.0, 1.0, 1.0, 1.0, 1.0, 1.0, 1.0, 1.0, 1.0, 1.0, 1.0, 1.0, 1.0, 1.0, 1.0, 1.0, 1.0, 1.0, 1.0, 1.0, 1.0, 1.0, 1.0, 1.0, 1.0, 1.0, 1.0, 1.0, 1.0, 1.0, 1.0, 1.0, 1.0, 1.0, 1.0, 1.0, 1.0, 1.0, 1.0, 1.0, 1.0, 1.0, 1.0, 1.0, 1.0, 1.0, 1.0, 1.0, 1.0, 1.0, 1.0, 1.0, 1.0, 1.0, 1.0, 1.0, 1.0, 1.0, 1.0, 1.0, 1.0, 1.0, 1.0, 1.0, 1.0, 1.0, 1.0, 1.0, 1.0, 1.0, 1.0, 1.0, 1.0, 1.0, 1.0, 1.0, 1.0, 1.0, 1.0, 1.0, 1.0, 1.0, 1.0, 1.0, 1.0, 1.0, 1.0, 1.0, 1.0, 1.0, 1.0, 1.0, 1.0, 1.0, 1.0, 1.0, 1.0, 1.0, 1.0, 1.0, 1.0, 1.0, 1.0, 1.0, 1.0, 1.0, 1.0, 1.0, 1.0, 1.0, 1.0, 1.0, 1.0, 1.0, 1.0, 1.0, 1.0, 1.0, 1.0, 1.0, 1.0, 1.0, 1.0, 1.0, 1.0, 1.0, 1.0, 1.0, 1.0, 1.0, 1.0, 1.0, 1.0, 1.0, 1.0, 1.0, 1.0, 1.0, 1.0, 1.0, 1.0, 1.0, 1.0, 1.0, 1.0, 1.0, 1.0, 1.0, 1.0, 1.0, 1.0, 1.0, 1.0, 1.0, 1.0, 1.0, 1.0, 1.0, 1.0, 1.0, 1.0, 1.0, 1.0, 1.0, 1.0, 1.0, 1.0, 1.0, 1.0, 1.0, 1.0, 1.0, 1.0, 1.0, 1.0, 1.0, 1.0])
me_cube_001.materials.append(mat_front)
me_cube_001.materials.append(mat_walls)
me_cube_001.materials.append(mat_roof)
me_cube_001.materials.append(mat_rooff_inside)
me_cube_001.use_remesh_preserve_volume = False
me_cube_001.use_remesh_preserve_attributes = False
me_cube_001.use_mirror_vertex_groups = False
me_cube_001.update()

# ---- objects
ob_cube_001 = bpy.data.objects.new('Cube.001', me_cube_001)
ob_lamp = bpy.data.objects.new('Lamp', light_lamp)
ob_camera = bpy.data.objects.new('Camera', cam_camera)

# ---- transforms, parenting, visibility, modifiers, constraints
ob_cube_001.location = (0.0, 0.0, 1.0)
ob_cube_001.scale = (40.0, 17.0, 1.0)
ob_cube_001.lock_rotations_4d = False
ob_cube_001.empty_display_type = 'ARROWS'
ob_cube_001.lineart.crease_threshold = 0.0
ob_lamp.location = (4.076, 1.005, 5.904)
ob_lamp.rotation_euler = (0.6503, 0.05522, 1.866)
ob_lamp.lock_rotations_4d = False
ob_lamp.empty_display_type = 'ARROWS'
ob_lamp.color = (0.0, 0.0, 0.0, 0.0)
ob_lamp.lineart.crease_threshold = 0.0
ob_camera.location = (7.481, -6.508, 5.344)
ob_camera.rotation_euler = (1.109, 0.0, 0.8149)
ob_camera.lock_rotations_4d = False
ob_camera.empty_display_type = 'ARROWS'
ob_camera.color = (0.0, 0.0, 0.0, 0.0)
ob_camera.display_type = 'WIRE'
ob_camera.lineart.crease_threshold = 0.0

# ---- collection membership
col_collection_1.objects.link(ob_cube_001)
col_collection_1.objects.link(ob_lamp)
col_collection_1.objects.link(ob_camera)

# ---- scene / render settings (as saved in the file)
scene.camera = ob_camera
scene.frame_start = 1; scene.frame_end = 250; scene.frame_set(1)
scene.render.engine = 'BLENDER_EEVEE_NEXT'
scene.render.resolution_percentage = 50
scene.render.dither_intensity = 0.0
scene.cycles.use_denoising = False
scene.cycles.samples = 128
scene.cycles.sampling_pattern = 'TABULATED_SOBOL'
scene.cycles.light_sampling_threshold = 0.0
scene.cycles.use_adaptive_sampling = False
scene.cycles.use_light_tree = False
scene.cycles.blur_glossy = 0.0
scene.cycles.sample_clamp_indirect = 0.0
scene.view_settings.view_transform = 'Standard'
bpy.context.view_layer.update()
